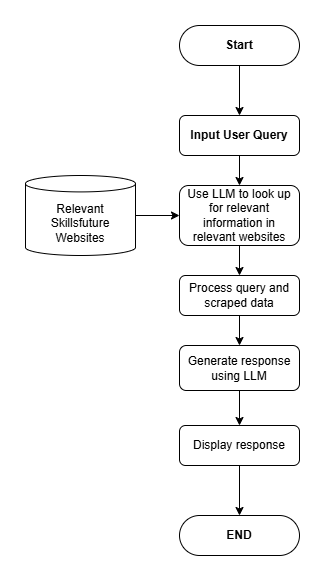

The diagram above was exported from draw.io. Its source (the exported page's mxGraphModel, read from the mxfile embedded in the PNG):
<mxGraphModel dx="1243" dy="660" grid="1" gridSize="10" guides="1" tooltips="1" connect="1" arrows="1" fold="1" page="1" pageScale="1" pageWidth="827" pageHeight="1169" math="0" shadow="0">
  <root>
    <mxCell id="WIyWlLk6GJQsqaUBKTNV-0" />
    <mxCell id="WIyWlLk6GJQsqaUBKTNV-1" parent="WIyWlLk6GJQsqaUBKTNV-0" />
    <mxCell id="ZxTcgLrBOz_F9aPF4prz-20" value="" style="edgeStyle=orthogonalEdgeStyle;rounded=0;orthogonalLoop=1;jettySize=auto;html=1;" edge="1" parent="WIyWlLk6GJQsqaUBKTNV-1" source="WIyWlLk6GJQsqaUBKTNV-3" target="ZxTcgLrBOz_F9aPF4prz-8">
      <mxGeometry relative="1" as="geometry" />
    </mxCell>
    <mxCell id="WIyWlLk6GJQsqaUBKTNV-3" value="&lt;p data-pm-slice=&quot;1 1 [&amp;quot;ordered_list&amp;quot;,{&amp;quot;spread&amp;quot;:true,&amp;quot;startingNumber&amp;quot;:1,&amp;quot;start&amp;quot;:70,&amp;quot;end&amp;quot;:633},&amp;quot;regular_list_item&amp;quot;,{&amp;quot;start&amp;quot;:70,&amp;quot;end&amp;quot;:132}]&quot;&gt;&lt;b&gt;Input User Query&lt;/b&gt;&lt;br&gt;&lt;/p&gt;" style="rounded=1;whiteSpace=wrap;html=1;fontSize=12;glass=0;strokeWidth=1;shadow=0;" parent="WIyWlLk6GJQsqaUBKTNV-1" vertex="1">
      <mxGeometry x="274" y="300" width="120" height="40" as="geometry" />
    </mxCell>
    <mxCell id="ZxTcgLrBOz_F9aPF4prz-24" value="" style="edgeStyle=orthogonalEdgeStyle;rounded=0;orthogonalLoop=1;jettySize=auto;html=1;" edge="1" parent="WIyWlLk6GJQsqaUBKTNV-1" source="WIyWlLk6GJQsqaUBKTNV-11" target="ZxTcgLrBOz_F9aPF4prz-23">
      <mxGeometry relative="1" as="geometry" />
    </mxCell>
    <mxCell id="WIyWlLk6GJQsqaUBKTNV-11" value="&lt;p data-pm-slice=&quot;1 1 [&amp;quot;ordered_list&amp;quot;,{&amp;quot;spread&amp;quot;:true,&amp;quot;startingNumber&amp;quot;:1,&amp;quot;start&amp;quot;:70,&amp;quot;end&amp;quot;:633},&amp;quot;regular_list_item&amp;quot;,{&amp;quot;start&amp;quot;:413,&amp;quot;end&amp;quot;:496},&amp;quot;list&amp;quot;,{&amp;quot;spread&amp;quot;:false,&amp;quot;start&amp;quot;:448,&amp;quot;end&amp;quot;:496},&amp;quot;regular_list_item&amp;quot;,{&amp;quot;start&amp;quot;:448,&amp;quot;end&amp;quot;:496}]&quot;&gt;Generate response using LLM&lt;/p&gt;" style="rounded=1;whiteSpace=wrap;html=1;fontSize=12;glass=0;strokeWidth=1;shadow=0;" parent="WIyWlLk6GJQsqaUBKTNV-1" vertex="1">
      <mxGeometry x="274" y="530" width="120" height="45" as="geometry" />
    </mxCell>
    <mxCell id="ZxTcgLrBOz_F9aPF4prz-25" value="" style="edgeStyle=orthogonalEdgeStyle;rounded=0;orthogonalLoop=1;jettySize=auto;html=1;" edge="1" parent="WIyWlLk6GJQsqaUBKTNV-1" source="ZxTcgLrBOz_F9aPF4prz-0" target="WIyWlLk6GJQsqaUBKTNV-3">
      <mxGeometry relative="1" as="geometry" />
    </mxCell>
    <mxCell id="ZxTcgLrBOz_F9aPF4prz-0" value="&lt;p data-pm-slice=&quot;1 1 [&amp;quot;ordered_list&amp;quot;,{&amp;quot;spread&amp;quot;:true,&amp;quot;startingNumber&amp;quot;:1,&amp;quot;start&amp;quot;:70,&amp;quot;end&amp;quot;:633},&amp;quot;regular_list_item&amp;quot;,{&amp;quot;start&amp;quot;:70,&amp;quot;end&amp;quot;:132}]&quot;&gt;&lt;b&gt;Start&lt;/b&gt;&lt;br&gt;&lt;/p&gt;" style="rounded=1;whiteSpace=wrap;html=1;fontSize=12;glass=0;strokeWidth=1;shadow=0;arcSize=50;" vertex="1" parent="WIyWlLk6GJQsqaUBKTNV-1">
      <mxGeometry x="274" y="210" width="120" height="40" as="geometry" />
    </mxCell>
    <mxCell id="ZxTcgLrBOz_F9aPF4prz-21" value="" style="edgeStyle=orthogonalEdgeStyle;rounded=0;orthogonalLoop=1;jettySize=auto;html=1;" edge="1" parent="WIyWlLk6GJQsqaUBKTNV-1" source="ZxTcgLrBOz_F9aPF4prz-4" target="ZxTcgLrBOz_F9aPF4prz-8">
      <mxGeometry relative="1" as="geometry" />
    </mxCell>
    <mxCell id="ZxTcgLrBOz_F9aPF4prz-4" value="Relevant&lt;div&gt;Skillsfuture Websites&lt;/div&gt;" style="shape=cylinder3;whiteSpace=wrap;html=1;boundedLbl=1;backgroundOutline=1;size=8.203316824776778;" vertex="1" parent="WIyWlLk6GJQsqaUBKTNV-1">
      <mxGeometry x="120" y="360" width="110" height="80" as="geometry" />
    </mxCell>
    <mxCell id="ZxTcgLrBOz_F9aPF4prz-19" value="" style="edgeStyle=orthogonalEdgeStyle;rounded=0;orthogonalLoop=1;jettySize=auto;html=1;" edge="1" parent="WIyWlLk6GJQsqaUBKTNV-1" source="ZxTcgLrBOz_F9aPF4prz-8" target="ZxTcgLrBOz_F9aPF4prz-17">
      <mxGeometry relative="1" as="geometry" />
    </mxCell>
    <mxCell id="ZxTcgLrBOz_F9aPF4prz-8" value="Use LLM to look up for relevant information in relevant websites" style="rounded=1;whiteSpace=wrap;html=1;" vertex="1" parent="WIyWlLk6GJQsqaUBKTNV-1">
      <mxGeometry x="274" y="370" width="120" height="60" as="geometry" />
    </mxCell>
    <mxCell id="ZxTcgLrBOz_F9aPF4prz-22" value="" style="edgeStyle=orthogonalEdgeStyle;rounded=0;orthogonalLoop=1;jettySize=auto;html=1;" edge="1" parent="WIyWlLk6GJQsqaUBKTNV-1" source="ZxTcgLrBOz_F9aPF4prz-17" target="WIyWlLk6GJQsqaUBKTNV-11">
      <mxGeometry relative="1" as="geometry" />
    </mxCell>
    <mxCell id="ZxTcgLrBOz_F9aPF4prz-17" value="Process query and scraped data" style="rounded=1;whiteSpace=wrap;html=1;" vertex="1" parent="WIyWlLk6GJQsqaUBKTNV-1">
      <mxGeometry x="274" y="460" width="120" height="40" as="geometry" />
    </mxCell>
    <mxCell id="ZxTcgLrBOz_F9aPF4prz-28" value="" style="edgeStyle=orthogonalEdgeStyle;rounded=0;orthogonalLoop=1;jettySize=auto;html=1;" edge="1" parent="WIyWlLk6GJQsqaUBKTNV-1" source="ZxTcgLrBOz_F9aPF4prz-23" target="ZxTcgLrBOz_F9aPF4prz-27">
      <mxGeometry relative="1" as="geometry" />
    </mxCell>
    <mxCell id="ZxTcgLrBOz_F9aPF4prz-23" value="Display response" style="rounded=1;whiteSpace=wrap;html=1;" vertex="1" parent="WIyWlLk6GJQsqaUBKTNV-1">
      <mxGeometry x="274" y="610" width="120" height="40" as="geometry" />
    </mxCell>
    <mxCell id="ZxTcgLrBOz_F9aPF4prz-27" value="&lt;p data-pm-slice=&quot;1 1 [&amp;quot;ordered_list&amp;quot;,{&amp;quot;spread&amp;quot;:true,&amp;quot;startingNumber&amp;quot;:1,&amp;quot;start&amp;quot;:70,&amp;quot;end&amp;quot;:633},&amp;quot;regular_list_item&amp;quot;,{&amp;quot;start&amp;quot;:70,&amp;quot;end&amp;quot;:132}]&quot;&gt;&lt;b&gt;END&lt;/b&gt;&lt;br&gt;&lt;/p&gt;" style="rounded=1;whiteSpace=wrap;html=1;fontSize=12;glass=0;strokeWidth=1;shadow=0;arcSize=50;" vertex="1" parent="WIyWlLk6GJQsqaUBKTNV-1">
      <mxGeometry x="274" y="700" width="120" height="40" as="geometry" />
    </mxCell>
  </root>
</mxGraphModel>